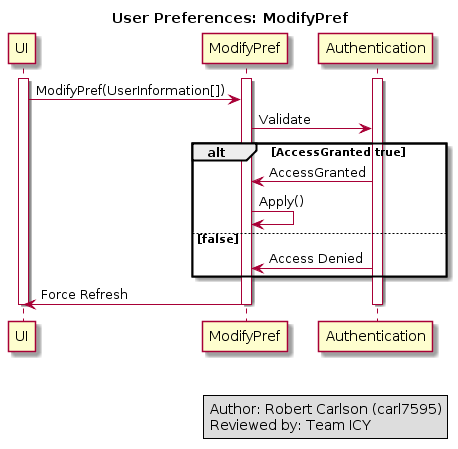

The diagram above was rendered by PlantUML. Its source (embedded in the PNG):
@startuml
title User Preferences: ModifyPref

Activate UI
Activate ModifyPref
Activate Authentication

UI -> ModifyPref: ModifyPref(UserInformation[])
ModifyPref -> Authentication: Validate
alt AccessGranted true
	Authentication -> ModifyPref: AccessGranted
	ModifyPref -> ModifyPref: Apply()
else false
	Authentication -> ModifyPref: Access Denied
end

ModifyPref -> UI: Force Refresh

Deactivate UI
Deactivate ModifyPref
Deactivate Authentication


legend right
Author: Robert Carlson (carl7595)
Reviewed by: Team ICY
end legend
@enduml